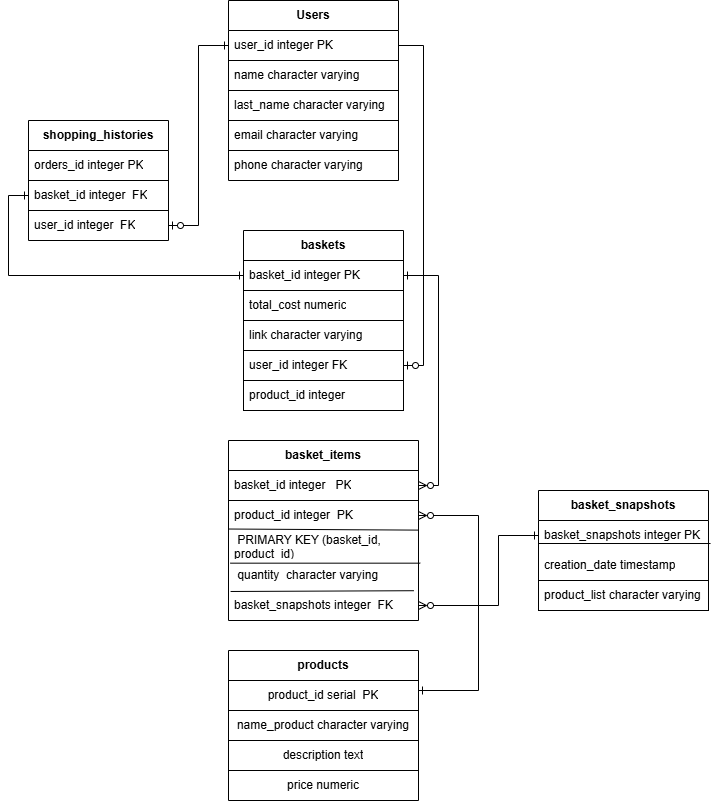

The diagram above was exported from draw.io. Its source (the exported page's mxGraphModel, read from the mxfile embedded in the PNG):
<mxGraphModel dx="1050" dy="562" grid="1" gridSize="10" guides="1" tooltips="1" connect="1" arrows="1" fold="1" page="1" pageScale="1" pageWidth="1169" pageHeight="827" math="0" shadow="0">
  <root>
    <mxCell id="0" />
    <mxCell id="1" parent="0" />
    <mxCell id="2" value="&lt;b&gt;basket_items&lt;/b&gt;" style="swimlane;fontStyle=0;childLayout=stackLayout;horizontal=1;startSize=30;horizontalStack=0;resizeParent=1;resizeParentMax=0;resizeLast=0;collapsible=1;marginBottom=0;whiteSpace=wrap;html=1;" vertex="1" parent="1">
      <mxGeometry x="240" y="460" width="190" height="180" as="geometry" />
    </mxCell>
    <mxCell id="3" value="basket_id&amp;nbsp;&lt;span style=&quot;text-align: center; text-wrap-mode: nowrap;&quot;&gt;integer&amp;nbsp;&lt;/span&gt;&amp;nbsp;&lt;span style=&quot;text-align: center; text-wrap-mode: nowrap;&quot;&gt;&amp;nbsp;PK&lt;/span&gt;" style="text;strokeColor=default;fillColor=none;align=left;verticalAlign=middle;spacingLeft=4;spacingRight=4;overflow=hidden;points=[[0,0.5],[1,0.5]];portConstraint=eastwest;rotatable=0;whiteSpace=wrap;html=1;" vertex="1" parent="2">
      <mxGeometry y="30" width="190" height="30" as="geometry" />
    </mxCell>
    <mxCell id="4" value="product_id&amp;nbsp;&lt;span style=&quot;text-align: center; text-wrap-mode: nowrap;&quot;&gt;integer&amp;nbsp;&lt;/span&gt;&lt;span style=&quot;text-align: center; text-wrap-mode: nowrap;&quot;&gt;&amp;nbsp;PK&lt;/span&gt;&lt;span style=&quot;text-align: center; text-wrap-mode: nowrap;&quot;&gt;&amp;nbsp;&lt;/span&gt;" style="text;strokeColor=none;fillColor=none;align=left;verticalAlign=middle;spacingLeft=4;spacingRight=4;overflow=hidden;points=[[0,0.5],[1,0.5]];portConstraint=eastwest;rotatable=0;whiteSpace=wrap;html=1;" vertex="1" parent="2">
      <mxGeometry y="60" width="190" height="30" as="geometry" />
    </mxCell>
    <mxCell id="5" value="&amp;nbsp;PRIMARY KEY (basket_id, product_id)" style="text;strokeColor=none;fillColor=none;align=left;verticalAlign=middle;spacingLeft=4;spacingRight=4;overflow=hidden;points=[[0,0.5],[1,0.5]];portConstraint=eastwest;rotatable=0;whiteSpace=wrap;html=1;" vertex="1" parent="2">
      <mxGeometry y="90" width="190" height="30" as="geometry" />
    </mxCell>
    <mxCell id="6" value="" style="endArrow=none;html=1;rounded=0;entryX=0.998;entryY=-0.013;entryDx=0;entryDy=0;entryPerimeter=0;exitX=0.005;exitY=0.951;exitDx=0;exitDy=0;exitPerimeter=0;" edge="1" parent="2" source="4" target="5">
      <mxGeometry width="50" height="50" relative="1" as="geometry">
        <mxPoint x="80" y="140" as="sourcePoint" />
        <mxPoint x="130" y="90" as="targetPoint" />
      </mxGeometry>
    </mxCell>
    <mxCell id="7" value="&amp;nbsp;quantity&amp;nbsp;&lt;span style=&quot;text-align: center;&quot;&gt;&amp;nbsp;&lt;/span&gt;&lt;span style=&quot;text-align: center;&quot;&gt;character varying&lt;/span&gt;" style="text;strokeColor=none;fillColor=none;align=left;verticalAlign=middle;spacingLeft=4;spacingRight=4;overflow=hidden;points=[[0,0.5],[1,0.5]];portConstraint=eastwest;rotatable=0;whiteSpace=wrap;html=1;" vertex="1" parent="2">
      <mxGeometry y="120" width="190" height="30" as="geometry" />
    </mxCell>
    <mxCell id="8" value="&lt;span style=&quot;text-align: center;&quot;&gt;basket_snapshots&lt;/span&gt;&lt;span style=&quot;text-wrap-mode: nowrap; text-align: center;&quot;&gt;&amp;nbsp;integer&amp;nbsp;&lt;/span&gt;&lt;span style=&quot;text-wrap-mode: nowrap; text-align: center;&quot;&gt;&amp;nbsp;FK&lt;/span&gt;&lt;span style=&quot;text-align: center;&quot;&gt;&amp;nbsp;&lt;/span&gt;&lt;span style=&quot;text-wrap-mode: nowrap; text-align: center;&quot;&gt;&amp;nbsp;&lt;/span&gt;" style="text;strokeColor=none;fillColor=none;align=left;verticalAlign=middle;spacingLeft=4;spacingRight=4;overflow=hidden;points=[[0,0.5],[1,0.5]];portConstraint=eastwest;rotatable=0;whiteSpace=wrap;html=1;" vertex="1" parent="2">
      <mxGeometry y="150" width="190" height="30" as="geometry" />
    </mxCell>
    <mxCell id="9" value="" style="endArrow=none;html=1;rounded=0;exitX=0.01;exitY=0.089;exitDx=0;exitDy=0;exitPerimeter=0;entryX=1.009;entryY=0.089;entryDx=0;entryDy=0;entryPerimeter=0;" edge="1" parent="2" source="7" target="7">
      <mxGeometry width="50" height="50" relative="1" as="geometry">
        <mxPoint x="160" y="390" as="sourcePoint" />
        <mxPoint x="210" y="340" as="targetPoint" />
      </mxGeometry>
    </mxCell>
    <mxCell id="10" value="" style="endArrow=none;html=1;rounded=0;exitX=0.011;exitY=1.033;exitDx=0;exitDy=0;exitPerimeter=0;entryX=0.975;entryY=1.007;entryDx=0;entryDy=0;entryPerimeter=0;" edge="1" parent="2" source="7" target="7">
      <mxGeometry width="50" height="50" relative="1" as="geometry">
        <mxPoint x="270" y="100" as="sourcePoint" />
        <mxPoint x="320" y="50" as="targetPoint" />
      </mxGeometry>
    </mxCell>
    <mxCell id="11" value="&lt;b&gt;products&lt;/b&gt;" style="swimlane;fontStyle=0;childLayout=stackLayout;horizontal=1;startSize=30;horizontalStack=0;resizeParent=1;resizeParentMax=0;resizeLast=0;collapsible=1;marginBottom=0;whiteSpace=wrap;html=1;" vertex="1" parent="1">
      <mxGeometry x="240" y="670" width="190" height="150" as="geometry" />
    </mxCell>
    <mxCell id="12" value="&lt;div style=&quot;text-align: left;&quot;&gt;&lt;span style=&quot;background-color: initial;&quot;&gt;product_id serial&amp;nbsp;&lt;/span&gt;&lt;span style=&quot;background-color: initial; text-wrap-mode: nowrap;&quot;&gt;&amp;nbsp;PK&lt;/span&gt;&lt;/div&gt;" style="text;strokeColor=default;fillColor=none;align=center;verticalAlign=middle;spacingLeft=4;spacingRight=4;overflow=hidden;points=[[0,0.5],[1,0.5]];portConstraint=eastwest;rotatable=0;whiteSpace=wrap;html=1;" vertex="1" parent="11">
      <mxGeometry y="30" width="190" height="30" as="geometry" />
    </mxCell>
    <mxCell id="13" value="name_product&amp;nbsp;&lt;span style=&quot;&quot;&gt;character varying&lt;/span&gt;" style="text;strokeColor=none;fillColor=none;align=center;verticalAlign=middle;spacingLeft=4;spacingRight=4;overflow=hidden;points=[[0,0.5],[1,0.5]];portConstraint=eastwest;rotatable=0;whiteSpace=wrap;html=1;" vertex="1" parent="11">
      <mxGeometry y="60" width="190" height="30" as="geometry" />
    </mxCell>
    <mxCell id="14" value="description text" style="text;strokeColor=default;fillColor=none;align=center;verticalAlign=middle;spacingLeft=4;spacingRight=4;overflow=hidden;points=[[0,0.5],[1,0.5]];portConstraint=eastwest;rotatable=0;whiteSpace=wrap;html=1;" vertex="1" parent="11">
      <mxGeometry y="90" width="190" height="30" as="geometry" />
    </mxCell>
    <mxCell id="15" value="price numeric" style="text;html=1;align=center;verticalAlign=middle;whiteSpace=wrap;rounded=0;" vertex="1" parent="11">
      <mxGeometry y="120" width="190" height="30" as="geometry" />
    </mxCell>
    <mxCell id="16" value="&lt;span style=&quot;font-weight: 700;&quot;&gt;shopping_histories&lt;/span&gt;" style="swimlane;fontStyle=0;childLayout=stackLayout;horizontal=1;startSize=30;horizontalStack=0;resizeParent=1;resizeParentMax=0;resizeLast=0;collapsible=1;marginBottom=0;whiteSpace=wrap;html=1;" vertex="1" parent="1">
      <mxGeometry x="40" y="140" width="140" height="120" as="geometry" />
    </mxCell>
    <mxCell id="17" value="&lt;span style=&quot;text-align: center; text-wrap-mode: nowrap;&quot;&gt;orders_id integer&amp;nbsp;&lt;/span&gt;&lt;span style=&quot;text-align: center; text-wrap-mode: nowrap;&quot;&gt;PK&lt;/span&gt;" style="text;strokeColor=none;fillColor=none;align=left;verticalAlign=middle;spacingLeft=4;spacingRight=4;overflow=hidden;points=[[0,0.5],[1,0.5]];portConstraint=eastwest;rotatable=0;whiteSpace=wrap;html=1;" vertex="1" parent="16">
      <mxGeometry y="30" width="140" height="30" as="geometry" />
    </mxCell>
    <mxCell id="18" value="&lt;span style=&quot;text-align: center; text-wrap-mode: nowrap;&quot;&gt;basket_id integer&amp;nbsp;&lt;/span&gt;&lt;span style=&quot;text-align: center; text-wrap-mode: nowrap;&quot;&gt;&amp;nbsp;FK&lt;/span&gt;" style="text;strokeColor=default;fillColor=none;align=left;verticalAlign=middle;spacingLeft=4;spacingRight=4;overflow=hidden;points=[[0,0.5],[1,0.5]];portConstraint=eastwest;rotatable=0;whiteSpace=wrap;html=1;" vertex="1" parent="16">
      <mxGeometry y="60" width="140" height="30" as="geometry" />
    </mxCell>
    <mxCell id="19" value="&lt;span style=&quot;text-align: center; text-wrap-mode: nowrap;&quot;&gt;user_id integer&amp;nbsp;&lt;/span&gt;&lt;span style=&quot;text-align: center; text-wrap-mode: nowrap;&quot;&gt;&amp;nbsp;FK&lt;/span&gt;" style="text;strokeColor=none;fillColor=none;align=left;verticalAlign=middle;spacingLeft=4;spacingRight=4;overflow=hidden;points=[[0,0.5],[1,0.5]];portConstraint=eastwest;rotatable=0;whiteSpace=wrap;html=1;" vertex="1" parent="16">
      <mxGeometry y="90" width="140" height="30" as="geometry" />
    </mxCell>
    <mxCell id="20" value="&lt;span style=&quot;font-weight: 700;&quot;&gt;Users&lt;/span&gt;" style="swimlane;fontStyle=0;childLayout=stackLayout;horizontal=1;startSize=30;horizontalStack=0;resizeParent=1;resizeParentMax=0;resizeLast=0;collapsible=1;marginBottom=0;whiteSpace=wrap;html=1;" vertex="1" parent="1">
      <mxGeometry x="240" y="20" width="170" height="180" as="geometry" />
    </mxCell>
    <mxCell id="21" value="&lt;span style=&quot;text-align: center; text-wrap-mode: nowrap;&quot;&gt;user_id&amp;nbsp;&lt;/span&gt;&lt;span style=&quot;text-align: center; text-wrap-mode: nowrap;&quot;&gt;integer PK&lt;/span&gt;" style="text;strokeColor=none;fillColor=none;align=left;verticalAlign=middle;spacingLeft=4;spacingRight=4;overflow=hidden;points=[[0,0.5],[1,0.5]];portConstraint=eastwest;rotatable=0;whiteSpace=wrap;html=1;" vertex="1" parent="20">
      <mxGeometry y="30" width="170" height="30" as="geometry" />
    </mxCell>
    <mxCell id="22" value="&lt;span style=&quot;text-align: center; text-wrap-mode: nowrap;&quot;&gt;name&amp;nbsp;&lt;/span&gt;&lt;span style=&quot;text-align: center;&quot;&gt;character varying&lt;/span&gt;" style="text;strokeColor=default;fillColor=none;align=left;verticalAlign=middle;spacingLeft=4;spacingRight=4;overflow=hidden;points=[[0,0.5],[1,0.5]];portConstraint=eastwest;rotatable=0;whiteSpace=wrap;html=1;" vertex="1" parent="20">
      <mxGeometry y="60" width="170" height="30" as="geometry" />
    </mxCell>
    <mxCell id="23" value="&lt;span style=&quot;text-align: center; text-wrap-mode: nowrap;&quot;&gt;last_name&amp;nbsp;&lt;/span&gt;&lt;span style=&quot;text-align: center;&quot;&gt;character varying&lt;/span&gt;" style="text;strokeColor=none;fillColor=none;align=left;verticalAlign=middle;spacingLeft=4;spacingRight=4;overflow=hidden;points=[[0,0.5],[1,0.5]];portConstraint=eastwest;rotatable=0;whiteSpace=wrap;html=1;" vertex="1" parent="20">
      <mxGeometry y="90" width="170" height="30" as="geometry" />
    </mxCell>
    <mxCell id="24" value="&lt;span style=&quot;text-align: center; text-wrap-mode: nowrap;&quot;&gt;email&amp;nbsp;&lt;/span&gt;&lt;span style=&quot;text-align: center;&quot;&gt;character varying&lt;/span&gt;" style="text;strokeColor=default;fillColor=none;align=left;verticalAlign=middle;spacingLeft=4;spacingRight=4;overflow=hidden;points=[[0,0.5],[1,0.5]];portConstraint=eastwest;rotatable=0;whiteSpace=wrap;html=1;" vertex="1" parent="20">
      <mxGeometry y="120" width="170" height="30" as="geometry" />
    </mxCell>
    <mxCell id="25" value="&lt;span style=&quot;text-align: center; text-wrap-mode: nowrap;&quot;&gt;phone&amp;nbsp;&lt;/span&gt;&lt;span style=&quot;text-align: center;&quot;&gt;character varying&lt;/span&gt;" style="text;strokeColor=none;fillColor=none;align=left;verticalAlign=middle;spacingLeft=4;spacingRight=4;overflow=hidden;points=[[0,0.5],[1,0.5]];portConstraint=eastwest;rotatable=0;whiteSpace=wrap;html=1;" vertex="1" parent="20">
      <mxGeometry y="150" width="170" height="30" as="geometry" />
    </mxCell>
    <mxCell id="26" value="&lt;span style=&quot;font-weight: 700;&quot;&gt;baskets&lt;/span&gt;" style="swimlane;fontStyle=0;childLayout=stackLayout;horizontal=1;startSize=30;horizontalStack=0;resizeParent=1;resizeParentMax=0;resizeLast=0;collapsible=1;marginBottom=0;whiteSpace=wrap;html=1;" vertex="1" parent="1">
      <mxGeometry x="255" y="250" width="160" height="180" as="geometry">
        <mxRectangle x="200" y="40" width="90" height="30" as="alternateBounds" />
      </mxGeometry>
    </mxCell>
    <mxCell id="27" value="&lt;span style=&quot;text-align: center; text-wrap-mode: nowrap;&quot;&gt;basket_id integer&amp;nbsp;&lt;/span&gt;&lt;span style=&quot;text-align: center; text-wrap-mode: nowrap;&quot;&gt;PK&lt;/span&gt;&lt;span style=&quot;text-align: center; text-wrap-mode: nowrap;&quot;&gt;&amp;nbsp;&lt;/span&gt;" style="text;strokeColor=default;fillColor=none;align=left;verticalAlign=middle;spacingLeft=4;spacingRight=4;overflow=hidden;points=[[0,0.5],[1,0.5]];portConstraint=eastwest;rotatable=0;whiteSpace=wrap;html=1;" vertex="1" parent="26">
      <mxGeometry y="30" width="160" height="30" as="geometry" />
    </mxCell>
    <mxCell id="28" value="&lt;span style=&quot;text-align: center;&quot;&gt;total_cost numeric&lt;/span&gt;" style="text;strokeColor=default;fillColor=none;align=left;verticalAlign=middle;spacingLeft=4;spacingRight=4;overflow=hidden;points=[[0,0.5],[1,0.5]];portConstraint=eastwest;rotatable=0;whiteSpace=wrap;html=1;" vertex="1" parent="26">
      <mxGeometry y="60" width="160" height="30" as="geometry" />
    </mxCell>
    <mxCell id="29" value="&lt;span style=&quot;text-align: center;&quot;&gt;link character varying&lt;/span&gt;" style="text;strokeColor=none;fillColor=none;align=left;verticalAlign=middle;spacingLeft=4;spacingRight=4;overflow=hidden;points=[[0,0.5],[1,0.5]];portConstraint=eastwest;rotatable=0;whiteSpace=wrap;html=1;" vertex="1" parent="26">
      <mxGeometry y="90" width="160" height="30" as="geometry" />
    </mxCell>
    <mxCell id="30" value="&lt;span style=&quot;text-align: center;&quot;&gt;user_id&amp;nbsp;&lt;/span&gt;&lt;span style=&quot;text-align: center; text-wrap-mode: nowrap;&quot;&gt;integer FK&lt;/span&gt;&lt;span style=&quot;text-align: center;&quot;&gt;&amp;nbsp;&lt;/span&gt;" style="text;strokeColor=default;fillColor=none;align=left;verticalAlign=middle;spacingLeft=4;spacingRight=4;overflow=hidden;points=[[0,0.5],[1,0.5]];portConstraint=eastwest;rotatable=0;whiteSpace=wrap;html=1;" vertex="1" parent="26">
      <mxGeometry y="120" width="160" height="30" as="geometry" />
    </mxCell>
    <mxCell id="31" value="&lt;span style=&quot;text-align: center; text-wrap-mode: nowrap;&quot;&gt;product_id integer&amp;nbsp;&amp;nbsp;&lt;/span&gt;" style="text;strokeColor=default;fillColor=none;align=left;verticalAlign=middle;spacingLeft=4;spacingRight=4;overflow=hidden;points=[[0,0.5],[1,0.5]];portConstraint=eastwest;rotatable=0;whiteSpace=wrap;html=1;" vertex="1" parent="26">
      <mxGeometry y="150" width="160" height="30" as="geometry" />
    </mxCell>
    <mxCell id="32" value="&lt;b&gt;basket_snapshots&lt;/b&gt;" style="swimlane;fontStyle=0;childLayout=stackLayout;horizontal=1;startSize=30;horizontalStack=0;resizeParent=1;resizeParentMax=0;resizeLast=0;collapsible=1;marginBottom=0;whiteSpace=wrap;html=1;" vertex="1" parent="1">
      <mxGeometry x="550" y="510" width="170" height="120" as="geometry" />
    </mxCell>
    <mxCell id="33" value="&lt;span style=&quot;text-align: center;&quot;&gt;basket_snapshots&lt;/span&gt;&lt;span style=&quot;text-align: center; text-wrap-mode: nowrap;&quot;&gt;&amp;nbsp;integer&amp;nbsp;&lt;/span&gt;&lt;span style=&quot;text-align: center; text-wrap-mode: nowrap;&quot;&gt;PK&lt;/span&gt;&lt;span style=&quot;text-align: center; text-wrap-mode: nowrap;&quot;&gt;&amp;nbsp;&amp;nbsp;&lt;/span&gt;" style="text;strokeColor=none;fillColor=none;align=left;verticalAlign=middle;spacingLeft=4;spacingRight=4;overflow=hidden;points=[[0,0.5],[1,0.5]];portConstraint=eastwest;rotatable=0;whiteSpace=wrap;html=1;" vertex="1" parent="32">
      <mxGeometry y="30" width="170" height="30" as="geometry" />
    </mxCell>
    <mxCell id="34" value="&lt;div style=&quot;text-align: center;&quot;&gt;&lt;span style=&quot;background-color: initial; text-wrap-mode: nowrap;&quot;&gt;creation_date&amp;nbsp;&lt;/span&gt;&lt;span style=&quot;background-color: initial; text-align: left; text-wrap-mode: nowrap;&quot;&gt;timestamp&lt;/span&gt;&lt;/div&gt;" style="text;strokeColor=none;fillColor=none;align=left;verticalAlign=middle;spacingLeft=4;spacingRight=4;overflow=hidden;points=[[0,0.5],[1,0.5]];portConstraint=eastwest;rotatable=0;whiteSpace=wrap;html=1;" vertex="1" parent="32">
      <mxGeometry y="60" width="170" height="30" as="geometry" />
    </mxCell>
    <mxCell id="35" value="&lt;span style=&quot;text-align: center;&quot;&gt;product_list&amp;nbsp;character varying&lt;/span&gt;" style="text;strokeColor=default;fillColor=none;align=left;verticalAlign=middle;spacingLeft=4;spacingRight=4;overflow=hidden;points=[[0,0.5],[1,0.5]];portConstraint=eastwest;rotatable=0;whiteSpace=wrap;html=1;" vertex="1" parent="32">
      <mxGeometry y="90" width="170" height="30" as="geometry" />
    </mxCell>
    <mxCell id="36" style="edgeStyle=orthogonalEdgeStyle;rounded=0;orthogonalLoop=1;jettySize=auto;html=1;entryX=0;entryY=0.5;entryDx=0;entryDy=0;startArrow=ERzeroToOne;startFill=0;endArrow=ERone;endFill=0;" edge="1" source="19" target="21" parent="1">
      <mxGeometry relative="1" as="geometry" />
    </mxCell>
    <mxCell id="37" style="edgeStyle=orthogonalEdgeStyle;rounded=0;orthogonalLoop=1;jettySize=auto;html=1;exitX=1;exitY=0.5;exitDx=0;exitDy=0;entryX=1;entryY=0.5;entryDx=0;entryDy=0;endArrow=ERzeroToOne;endFill=0;" edge="1" source="21" target="30" parent="1">
      <mxGeometry relative="1" as="geometry" />
    </mxCell>
    <mxCell id="38" style="edgeStyle=orthogonalEdgeStyle;rounded=0;orthogonalLoop=1;jettySize=auto;html=1;exitX=1;exitY=0.5;exitDx=0;exitDy=0;endArrow=ERzeroToMany;endFill=0;startArrow=ERone;startFill=0;" edge="1" source="27" target="3" parent="1">
      <mxGeometry relative="1" as="geometry">
        <Array as="points">
          <mxPoint x="450" y="295" />
          <mxPoint x="450" y="505" />
        </Array>
      </mxGeometry>
    </mxCell>
    <mxCell id="39" style="edgeStyle=orthogonalEdgeStyle;rounded=0;orthogonalLoop=1;jettySize=auto;html=1;entryX=1;entryY=0.5;entryDx=0;entryDy=0;endArrow=ERzeroToMany;endFill=0;startArrow=ERone;startFill=0;" edge="1" source="12" target="4" parent="1">
      <mxGeometry relative="1" as="geometry">
        <Array as="points">
          <mxPoint x="490" y="710" />
          <mxPoint x="490" y="535" />
        </Array>
      </mxGeometry>
    </mxCell>
    <mxCell id="40" style="edgeStyle=orthogonalEdgeStyle;rounded=0;orthogonalLoop=1;jettySize=auto;html=1;exitX=0;exitY=0.5;exitDx=0;exitDy=0;entryX=0;entryY=0.5;entryDx=0;entryDy=0;endArrow=ERone;endFill=0;startArrow=ERone;startFill=0;" edge="1" source="27" target="18" parent="1">
      <mxGeometry relative="1" as="geometry" />
    </mxCell>
    <mxCell id="41" style="edgeStyle=orthogonalEdgeStyle;rounded=0;orthogonalLoop=1;jettySize=auto;html=1;entryX=1;entryY=0.5;entryDx=0;entryDy=0;endArrow=ERzeroToMany;endFill=0;startArrow=ERone;startFill=0;" edge="1" source="33" target="8" parent="1">
      <mxGeometry relative="1" as="geometry">
        <Array as="points">
          <mxPoint x="510" y="555" />
          <mxPoint x="510" y="625" />
        </Array>
      </mxGeometry>
    </mxCell>
    <mxCell id="42" value="" style="endArrow=none;html=1;rounded=0;entryX=1.012;entryY=0.767;entryDx=0;entryDy=0;entryPerimeter=0;" edge="1" target="33" parent="1">
      <mxGeometry width="50" height="50" relative="1" as="geometry">
        <mxPoint x="550" y="563" as="sourcePoint" />
        <mxPoint x="560" y="510" as="targetPoint" />
      </mxGeometry>
    </mxCell>
  </root>
</mxGraphModel>